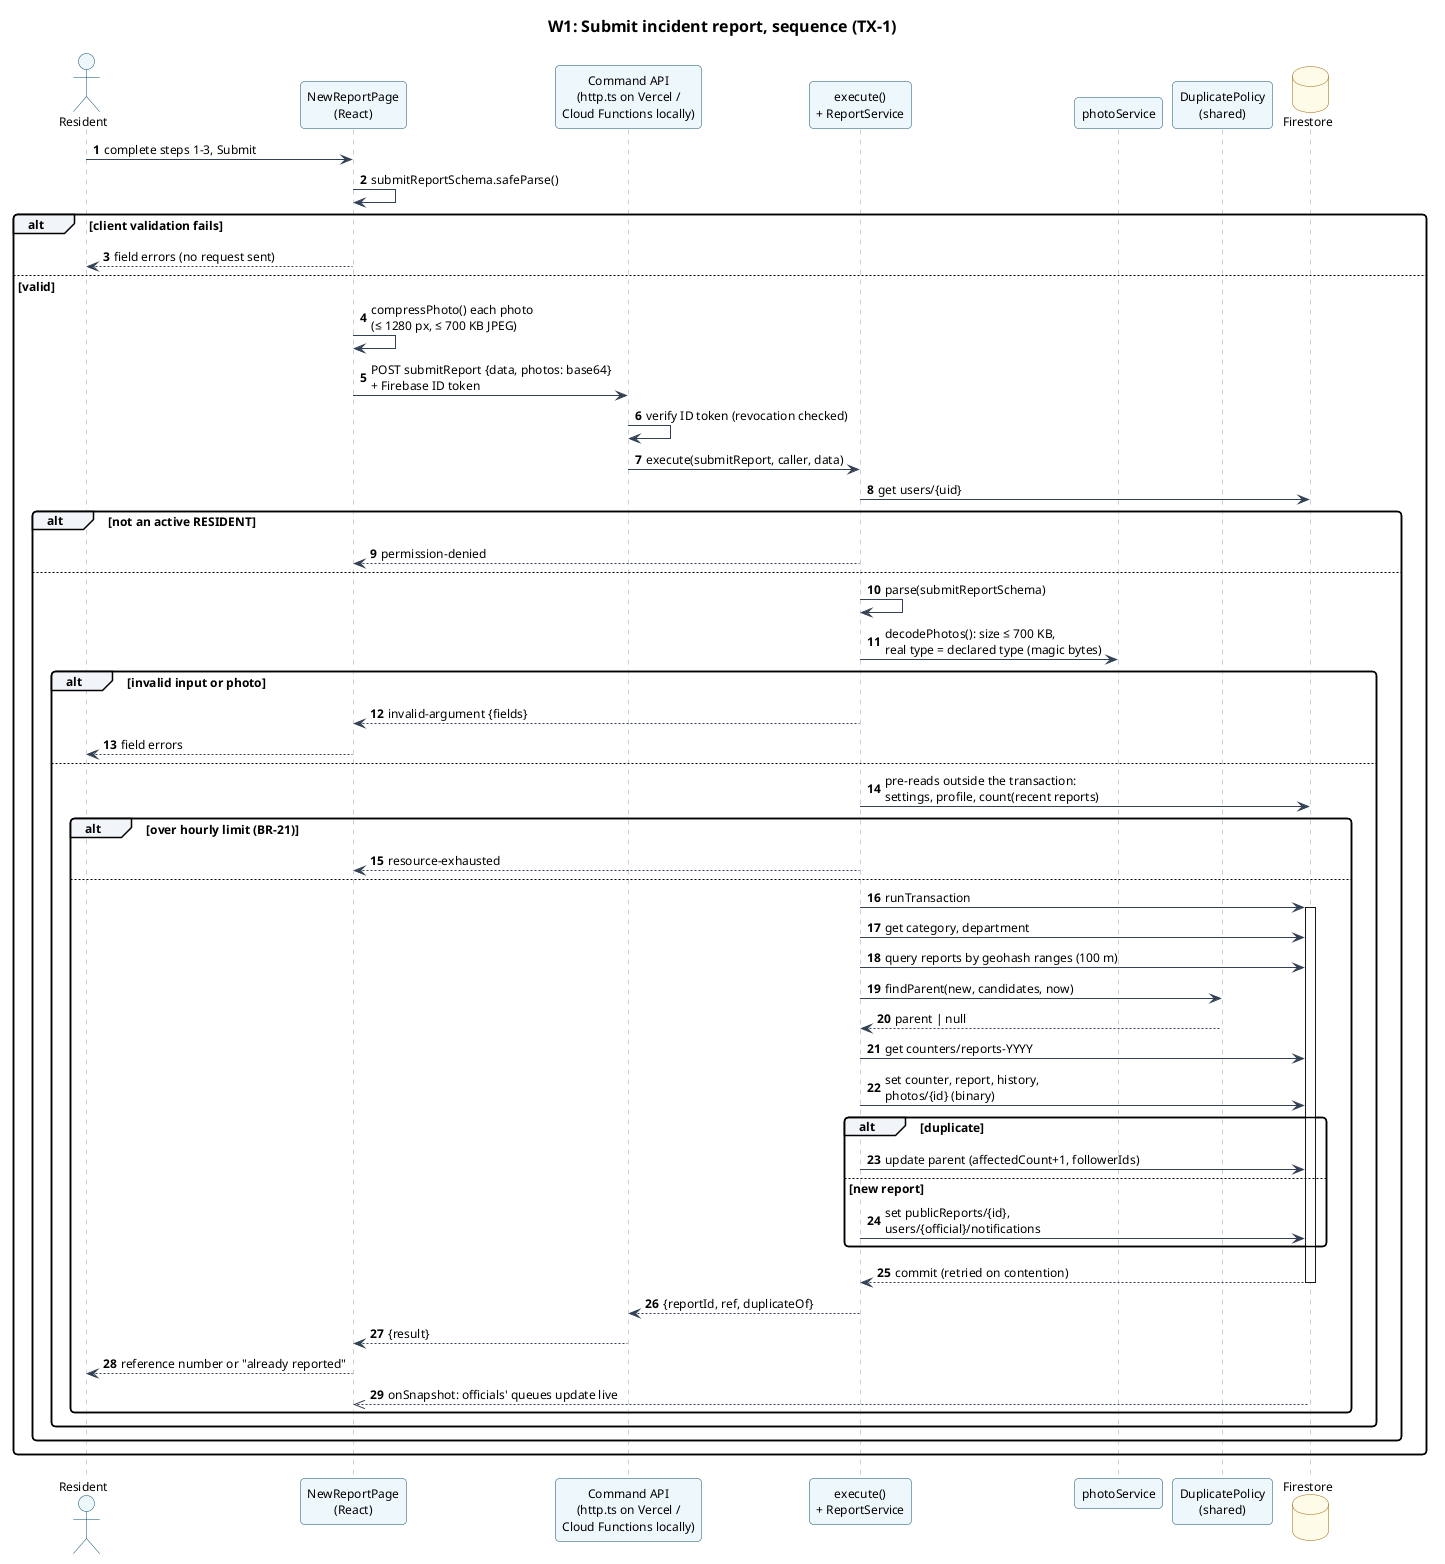

The diagram above was rendered by PlantUML. Its source (embedded in the PNG):
@startuml sequence-w1
!include _style.iuml
title W1: Submit incident report, sequence (TX-1)
autonumber

actor Resident
participant "NewReportPage\n(React)" as UI
participant "Command API\n(http.ts on Vercel /\nCloud Functions locally)" as API
participant "execute()\n+ ReportService" as RS
participant "photoService" as PS
participant "DuplicatePolicy\n(shared)" as DP
database "Firestore" as DB

Resident -> UI : complete steps 1-3, Submit
UI -> UI : submitReportSchema.safeParse()
alt client validation fails
  UI --> Resident : field errors (no request sent)
else valid
  UI -> UI : compressPhoto() each photo\n(≤ 1280 px, ≤ 700 KB JPEG)
  UI -> API : POST submitReport {data, photos: base64}\n+ Firebase ID token
  API -> API : verify ID token (revocation checked)
  API -> RS : execute(submitReport, caller, data)
  RS -> DB : get users/{uid}
  alt not an active RESIDENT
    RS --> UI : permission-denied
  else
    RS -> RS : parse(submitReportSchema)
    RS -> PS : decodePhotos(): size ≤ 700 KB,\nreal type = declared type (magic bytes)
    alt invalid input or photo
      RS --> UI : invalid-argument {fields}
      UI --> Resident : field errors
    else
      RS -> DB : pre-reads outside the transaction:\nsettings, profile, count(recent reports)
      alt over hourly limit (BR-21)
        RS --> UI : resource-exhausted
      else
        RS -> DB : runTransaction
        activate DB
        RS -> DB : get category, department
        RS -> DB : query reports by geohash ranges (100 m)
        RS -> DP : findParent(new, candidates, now)
        DP --> RS : parent | null
        RS -> DB : get counters/reports-YYYY
        RS -> DB : set counter, report, history,\nphotos/{id} (binary)
        alt duplicate
          RS -> DB : update parent (affectedCount+1, followerIds)
        else new report
          RS -> DB : set publicReports/{id},\nusers/{official}/notifications
        end
        DB --> RS : commit (retried on contention)
        deactivate DB
        RS --> API : {reportId, ref, duplicateOf}
        API --> UI : {result}
        UI --> Resident : reference number or "already reported"
        DB -->> UI : onSnapshot: officials' queues update live
      end
    end
  end
end
@enduml